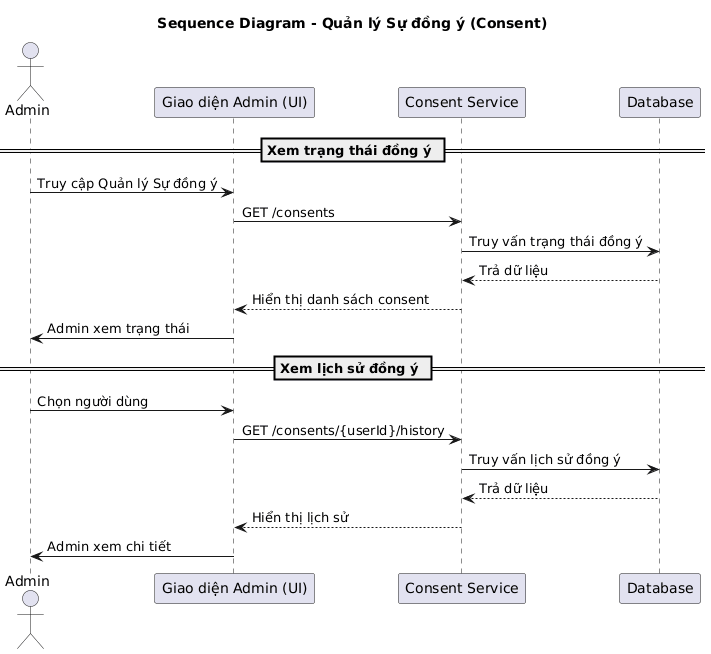

The diagram above was rendered by PlantUML. Its source (embedded in the PNG):
@startuml
title Sequence Diagram - Quản lý Sự đồng ý (Consent)

actor Admin
participant "Giao diện Admin (UI)" as UI
participant "Consent Service" as Consent
participant "Database" as DB

== Xem trạng thái đồng ý ==
Admin -> UI: Truy cập Quản lý Sự đồng ý
UI -> Consent: GET /consents
Consent -> DB: Truy vấn trạng thái đồng ý
DB --> Consent: Trả dữ liệu
Consent --> UI: Hiển thị danh sách consent
UI -> Admin: Admin xem trạng thái

== Xem lịch sử đồng ý ==
Admin -> UI: Chọn người dùng
UI -> Consent: GET /consents/{userId}/history
Consent -> DB: Truy vấn lịch sử đồng ý
DB --> Consent: Trả dữ liệu
Consent --> UI: Hiển thị lịch sử
UI -> Admin: Admin xem chi tiết
@enduml